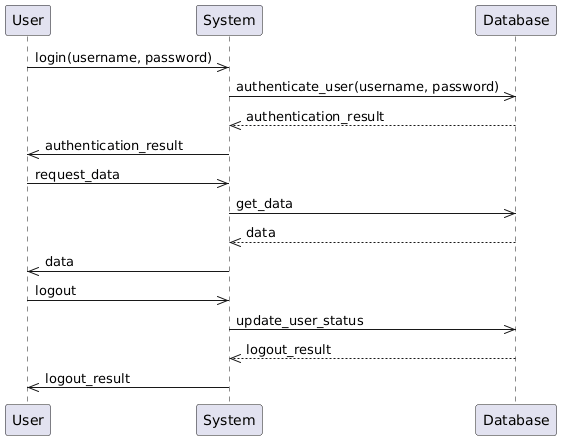

The diagram above was rendered by PlantUML. Its source (embedded in the PNG):
@startuml
participant User as U
participant System as S
U->>S: login(username, password)
S->>Database: authenticate_user(username, password)
Database-->>S: authentication_result
S->>U: authentication_result
U->>S: request_data
S->>Database: get_data
Database-->>S: data
S->>U: data
U->>S: logout
S->>Database: update_user_status
Database-->>S: logout_result
S->>U: logout_result
@enduml